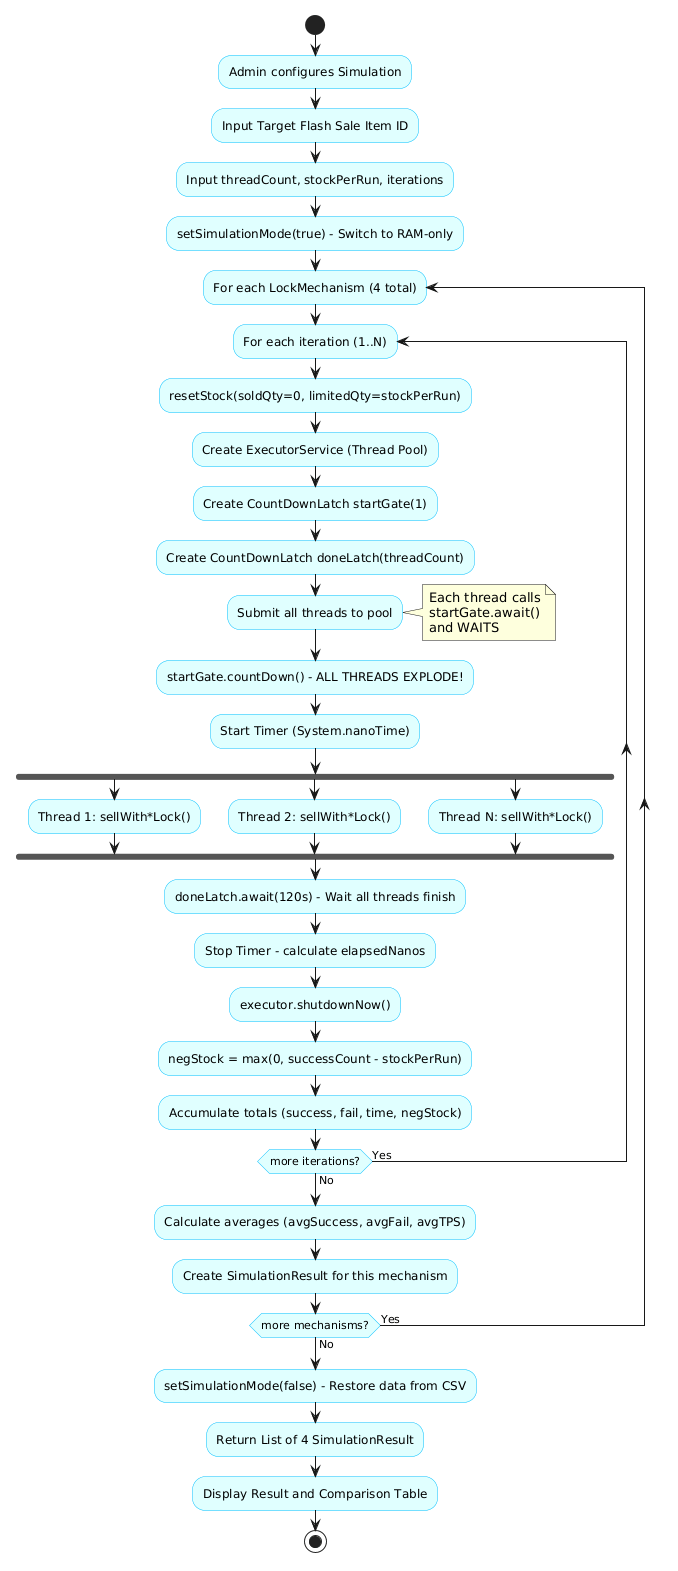

The diagram above was rendered by PlantUML. Its source (embedded in the PNG):
@startuml
skinparam ActivityBackgroundColor LightCyan
skinparam ActivityBorderColor DeepSkyBlue

start
:Admin configures Simulation;
:Input Target Flash Sale Item ID;
:Input threadCount, stockPerRun, iterations;

:setSimulationMode(true) - Switch to RAM-only;

repeat :For each LockMechanism (4 total);

  repeat :For each iteration (1..N);
    :resetStock(soldQty=0, limitedQty=stockPerRun);
    :Create ExecutorService (Thread Pool);
    :Create CountDownLatch startGate(1);
    :Create CountDownLatch doneLatch(threadCount);

    :Submit all threads to pool;
    note right
      Each thread calls
      startGate.await()
      and WAITS
    end note

    :startGate.countDown() - ALL THREADS EXPLODE!;
    :Start Timer (System.nanoTime);

    fork
      :Thread 1: sellWith*Lock();
    fork again
      :Thread 2: sellWith*Lock();
    fork again
      :Thread N: sellWith*Lock();
    end fork

    :doneLatch.await(120s) - Wait all threads finish;
    :Stop Timer - calculate elapsedNanos;
    :executor.shutdownNow();
    :negStock = max(0, successCount - stockPerRun);
    :Accumulate totals (success, fail, time, negStock);

  repeat while (more iterations?) is (Yes) not (No)

  :Calculate averages (avgSuccess, avgFail, avgTPS);
  :Create SimulationResult for this mechanism;

repeat while (more mechanisms?) is (Yes) not (No)

:setSimulationMode(false) - Restore data from CSV;
:Return List of 4 SimulationResult;
:Display Result and Comparison Table;
stop
@enduml